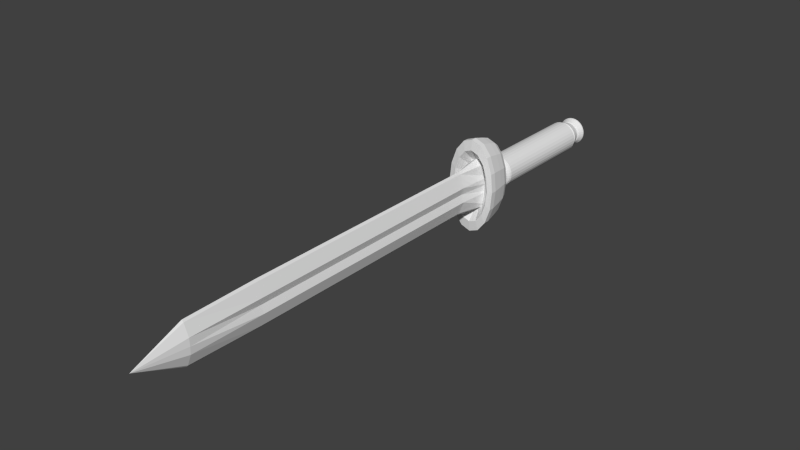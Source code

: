 # Source: sword1.blend  (saved by Blender 2.74.0; exported with 4.5.12 LTS)
import bpy
from mathutils import Matrix  # noqa: F401  (used for matrix-valued properties, if any)

bpy.ops.wm.read_factory_settings(use_empty=True)
scene = bpy.context.scene
scene.name = 'Scene'

# ---- collections
col_collection_1 = bpy.data.collections.new('Collection 1'); scene.collection.children.link(col_collection_1)

# ---- world
world_world = bpy.data.worlds.new('World'); scene.world = world_world
world_world.color = (0.05088, 0.05088, 0.05088)
world_world.use_sun_shadow = False
world_world.sun_shadow_jitter_overblur = 0.0
world_world.cycles.sampling_method = 'MANUAL'
world_world.cycles.sample_map_resolution = 256

# ---- meshes
me_plane = bpy.data.meshes.new('Plane')
me_plane.from_pydata([(-0.4077, -4.114, 1.09), (-0.4077, -4.121, -1.066), (0.01996, 16.24, -0.04774), (-0.05962, 10.24, 0.95), (-0.05962, 3.061, 0.971), (-0.4077, -4.116, 0.3714), (-0.4077, -4.118, -0.3475), (-0.05962, 3.055, -0.9892), (-0.05962, 10.23, -1.01), (-0.2814, 3.059, 0.3503), (-0.2814, 10.23, 0.3293), (-0.2814, 3.057, -0.3685), (-0.2814, 10.23, -0.3896), (-0.05962, 13.82, -0.9474), (-0.05962, 13.82, 0.8661), (-0.2814, 13.82, 0.3188), (-0.2814, 13.82, -0.4001), (-0.05962, 6.648, 0.9605), (-0.05962, 6.643, -0.9997), (-0.2814, 6.647, 0.3398), (-0.2814, 6.645, -0.379), (-0.05962, -2.251, 0.9866), (-0.05962, -2.257, -0.9736), (-0.2814, -2.253, 0.3659), (-0.2814, -2.255, -0.353), (-0.4077, -4.117, 0.01194), (-0.1648, 3.058, -0.009091), (-0.1648, 10.23, -0.03012), (-0.3008, 13.82, -0.04064), (-0.1648, 6.646, -0.01961), (-0.1648, -2.254, 0.006479), (0.4476, -4.114, 1.09), (0.4476, -4.121, -1.066), (0.09954, 10.24, 0.95), (0.09954, 3.061, 0.971), (0.4476, -4.116, 0.3714), (0.4476, -4.118, -0.3475), (0.09954, 3.055, -0.9892), (0.09954, 10.23, -1.01), (0.3213, 3.059, 0.3503), (0.3213, 10.23, 0.3293), (0.3213, 3.057, -0.3685), (0.3213, 10.23, -0.3896), (0.09954, 13.82, -0.9474), (0.09954, 13.82, 0.8661), (0.3213, 13.82, 0.3188), (0.3213, 13.82, -0.4001), (0.09954, 6.648, 0.9605), (0.09954, 6.643, -0.9997), (0.3213, 6.647, 0.3398), (0.3213, 6.645, -0.379), (0.09954, -2.251, 0.9866), (0.09954, -2.257, -0.9736), (0.3213, -2.253, 0.3659), (0.3213, -2.255, -0.353), (0.4476, -4.117, 0.01194), (0.2047, 3.058, -0.009091), (0.2047, 10.23, -0.03012), (0.3407, 13.82, -0.04064), (0.2047, 6.646, -0.01961), (0.2047, -2.254, 0.006479), (0.01996, 6.642, -1.098), (0.01996, 10.23, -1.108), (0.01996, 10.24, 1.048), (0.01996, 6.649, 1.059), (0.01996, -4.117, 0.01194), (0.01996, -4.118, -0.3475), (0.01996, 3.061, 1.069), (0.01996, -2.251, 1.085), (0.01996, 13.82, 0.9569), (0.01996, -4.116, 0.3714), (0.01996, -4.121, -1.353), (0.01996, 3.055, -1.087), (0.01996, -2.257, -1.072), (0.01996, -4.113, 1.377), (0.01996, 13.82, -1.038), (-0.0261, -5.227, -0.4091), (-0.0261, -5.104, -0.8174), (-0.0261, -4.904, -1.194), (-0.0261, -4.805, -1.524), (-0.0261, -4.751, -1.795), (-0.0261, -4.49, -1.996), (-0.0261, -4.091, -2.135), (-0.1113, -5.227, -0.3768), (-0.1932, -5.104, -0.7541), (-0.2687, -4.904, -1.102), (-0.3349, -4.804, -1.407), (-0.3892, -4.751, -1.657), (-0.4296, -4.489, -1.843), (-0.4573, -4.09, -1.972), (-0.1835, -5.226, -0.2848), (-0.3349, -5.103, -0.5737), (-0.4745, -4.903, -0.8401), (-0.5967, -4.803, -1.073), (-0.6971, -4.75, -1.265), (-0.7717, -4.488, -1.408), (-0.8228, -4.089, -1.506), (-0.2318, -5.226, -0.1472), (-0.4296, -5.103, -0.3037), (-0.6119, -4.902, -0.4481), (-0.7717, -4.802, -0.5746), (-0.9028, -4.748, -0.6782), (-1.0, -4.486, -0.7559), (-1.067, -4.087, -0.8098), (-0.2488, -5.225, 0.01519), (-0.4629, -5.102, 0.01483), (-0.6602, -4.901, 0.01424), (-0.8331, -4.8, 0.01394), (-0.975, -4.746, 0.01378), (-1.081, -4.484, 0.01302), (-1.153, -4.085, 0.01185), (-0.2318, -5.225, 0.1776), (-0.4296, -5.101, 0.3333), (-0.6119, -4.899, 0.4766), (-0.7717, -4.798, 0.6024), (-0.9028, -4.744, 0.7058), (-1.0, -4.482, 0.7819), (-1.067, -4.082, 0.8335), (-0.1835, -5.225, 0.3152), (-0.3349, -5.1, 0.6033), (-0.4745, -4.898, 0.8686), (-0.5967, -4.797, 1.101), (-0.6971, -4.742, 1.292), (-0.7717, -4.48, 1.434), (-0.8228, -4.08, 1.53), (-0.1113, -5.224, 0.4072), (-0.1932, -5.099, 0.7837), (-0.2687, -4.897, 1.131), (-0.3349, -4.796, 1.435), (-0.3892, -4.741, 1.684), (-0.4296, -4.478, 1.869), (-0.4573, -4.079, 1.996), (-0.0261, -5.224, 0.4395), (-0.0261, -5.099, 0.8471), (-0.0261, -4.897, 1.223), (-0.0261, -4.796, 1.552), (-0.0261, -4.741, 1.822), (-0.0261, -4.478, 2.022), (-0.0261, -4.078, 2.159), (0.05911, -5.224, 0.4072), (0.141, -5.099, 0.7837), (0.2166, -4.897, 1.131), (0.2827, -4.796, 1.435), (0.337, -4.741, 1.684), (0.3774, -4.478, 1.869), (0.4051, -4.079, 1.996), (0.1313, -5.225, 0.3152), (0.2827, -5.1, 0.6033), (0.4223, -4.898, 0.8686), (0.5445, -4.797, 1.101), (0.6449, -4.742, 1.292), (0.7195, -4.48, 1.434), (0.7706, -4.08, 1.53), (0.1796, -5.225, 0.1776), (0.3774, -5.101, 0.3333), (0.5597, -4.899, 0.4766), (0.7195, -4.798, 0.6024), (0.8506, -4.744, 0.7058), (0.9481, -4.482, 0.7819), (1.015, -4.082, 0.8335), (0.1966, -5.225, 0.01519), (0.4107, -5.102, 0.01483), (0.608, -4.901, 0.01424), (0.7809, -4.8, 0.01394), (0.9229, -4.746, 0.01378), (1.028, -4.484, 0.01302), (1.101, -4.085, 0.01185), (-0.0261, -3.275, -2.299), (-0.4897, -3.274, -2.123), (-0.8827, -3.273, -1.623), (-1.145, -3.263, -0.8739), (-1.237, -3.253, 0.009409), (-1.145, -3.258, 0.8928), (-0.8827, -3.263, 1.642), (0.1796, -5.226, -0.1472), (0.3774, -5.103, -0.3037), (0.5597, -4.902, -0.4481), (0.7195, -4.802, -0.5746), (0.8506, -4.748, -0.6782), (0.9481, -4.486, -0.7559), (1.015, -4.087, -0.8098), (-0.4897, -3.262, 2.142), (-0.0261, -3.261, 2.318), (0.4375, -3.262, 2.142), (0.8305, -3.263, 1.642), (1.093, -3.258, 0.8928), (1.185, -3.253, 0.009409), (1.093, -3.263, -0.8739), (0.8305, -3.273, -1.623), (-0.0261, -5.267, 0.01531), (0.1313, -5.226, -0.2848), (0.2827, -5.103, -0.5737), (0.4223, -4.903, -0.8401), (0.5445, -4.803, -1.073), (0.6449, -4.75, -1.265), (0.7195, -4.488, -1.408), (0.7706, -4.089, -1.506), (0.4375, -3.274, -2.123), (0.4375, -3.545, -2.122), (0.8305, -3.544, -1.622), (1.093, -3.541, -0.8731), (1.185, -3.537, 0.01024), (1.093, -3.536, 0.8936), (0.8305, -3.534, 1.642), (0.4375, -3.533, 2.143), (-0.0261, -3.532, 2.319), (0.05911, -5.227, -0.3768), (0.141, -5.104, -0.7541), (0.2166, -4.904, -1.102), (0.2827, -4.804, -1.407), (0.337, -4.751, -1.657), (0.3774, -4.489, -1.843), (0.4051, -4.09, -1.972), (-0.4897, -3.533, 2.143), (-0.8827, -3.534, 1.642), (-1.145, -3.536, 0.8936), (-1.237, -3.537, 0.01024), (-1.145, -3.541, -0.8731), (-0.8827, -3.544, -1.622), (-0.4897, -3.545, -2.122), (-0.0261, -3.546, -2.298), (-0.0261, -3.225, -1.787), (-0.3867, -3.224, -1.65), (-0.6925, -3.223, -1.261), (-0.8968, -3.221, -0.6779), (-0.9685, -3.219, 0.00931), (-0.8968, -3.217, 0.6966), (-0.6925, -3.216, 1.279), (-0.3867, -3.215, 1.668), (-0.0261, -3.214, 1.805), (0.3346, -3.215, 1.668), (0.6403, -3.216, 1.279), (0.8446, -3.217, 0.6966), (0.9163, -3.219, 0.00931), (0.8446, -3.221, -0.6779), (0.6403, -3.223, -1.261), (0.3346, -3.224, -1.65), (-0.0261, -3.498, -1.446), (-0.3184, -3.498, -1.335), (-0.5662, -3.497, -1.019), (-0.7318, -3.496, -0.5469), (-0.79, -3.494, 0.01011), (-0.7318, -3.492, 0.5672), (-0.5662, -3.491, 1.039), (-0.3184, -3.49, 1.355), (-0.0261, -3.49, 1.466), (0.2662, -3.49, 1.355), (0.5141, -3.491, 1.039), (0.6796, -3.492, 0.5672), (0.7378, -3.494, 0.01011), (0.6796, -3.496, -0.5469), (0.5141, -3.497, -1.019), (0.2662, -3.498, -1.335), (-0.0261, -3.782, -1.126), (-0.1821, -3.781, -1.039), (-0.3144, -3.781, -0.7927), (-0.4027, -3.78, -0.424), (-0.4338, -3.778, 0.01095), (-0.4027, -3.777, 0.4459), (-0.3144, -3.776, 0.8146), (-0.1821, -3.775, 1.061), (-0.0261, -3.775, 1.147), (0.1299, -3.775, 1.061), (0.2622, -3.776, 0.8146), (0.3505, -3.777, 0.4459), (0.3816, -3.778, 0.01095), (0.3505, -3.78, -0.424), (0.2622, -3.781, -0.7927), (0.1299, -3.781, -1.039), (0.6468, -12.02, 0.0351), (0.6339, -12.02, -0.09617), (0.5956, -12.02, -0.2224), (0.5334, -12.02, -0.3387), (0.4497, -12.02, -0.4407), (0.3477, -12.02, -0.5244), (0.2314, -12.02, -0.5866), (0.1052, -12.02, -0.6249), (-0.0261, -12.02, -0.6378), (-0.0261, -12.61, 0.03684), (-0.1574, -12.02, -0.6249), (-0.2836, -12.02, -0.5866), (-0.3999, -12.02, -0.5244), (-0.5019, -12.02, -0.4407), (-0.5856, -12.02, -0.3387), (-0.6478, -12.02, -0.2224), (-0.6861, -12.02, -0.09617), (-0.699, -12.02, 0.0351), (-0.6861, -12.02, 0.1664), (-0.6478, -12.02, 0.2926), (-0.5856, -12.02, 0.4089), (-0.5019, -12.02, 0.5109), (-0.3999, -12.02, 0.5946), (-0.2836, -12.02, 0.6568), (-0.1574, -12.02, 0.6951), (-0.0261, -12.02, 0.708), (0.1052, -12.02, 0.6951), (0.2314, -12.02, 0.6568), (0.3477, -12.02, 0.5946), (0.4497, -12.02, 0.5109), (0.5334, -12.02, 0.4089), (0.5956, -12.02, 0.2926), (0.6339, -12.02, 0.1664), (0.6468, -11.96, 0.03492), (0.6339, -11.96, -0.09635), (0.5956, -11.96, -0.2226), (0.5334, -11.96, -0.3389), (0.4497, -11.96, -0.4409), (0.3477, -11.96, -0.5246), (0.2314, -11.96, -0.5868), (0.1052, -11.96, -0.625), (-0.0261, -11.96, -0.638), (-0.1574, -11.96, -0.625), (-0.2836, -11.96, -0.5868), (-0.3999, -11.96, -0.5246), (-0.5019, -11.96, -0.4409), (-0.5856, -11.96, -0.3389), (-0.6478, -11.96, -0.2226), (-0.6861, -11.96, -0.09635), (-0.699, -11.96, 0.03492), (-0.6861, -11.96, 0.1662), (-0.6478, -11.96, 0.2924), (-0.5856, -11.96, 0.4088), (-0.5019, -11.96, 0.5107), (-0.3999, -11.96, 0.5944), (-0.2836, -11.96, 0.6566), (-0.1574, -11.96, 0.6949), (-0.0261, -11.96, 0.7078), (0.1052, -11.96, 0.6949), (0.2314, -11.96, 0.6566), (0.3477, -11.96, 0.5944), (0.4497, -11.96, 0.5107), (0.5334, -11.96, 0.4088), (0.5956, -11.96, 0.2924), (0.6339, -11.96, 0.1662), (0.527, -11.75, 0.03432), (0.5164, -11.75, -0.07359), (0.4849, -11.75, -0.1774), (0.4338, -11.75, -0.273), (0.365, -11.75, -0.3568), (0.2812, -11.75, -0.4256), (0.1856, -11.75, -0.4767), (0.08181, -11.75, -0.5082), (-0.0261, -11.75, -0.5188), (-0.134, -11.75, -0.5082), (-0.2378, -11.75, -0.4767), (-0.3334, -11.75, -0.4256), (-0.4172, -11.75, -0.3568), (-0.486, -11.75, -0.273), (-0.5371, -11.75, -0.1774), (-0.5686, -11.75, -0.07359), (-0.5792, -11.75, 0.03432), (-0.5686, -11.75, 0.1422), (-0.5371, -11.75, 0.246), (-0.486, -11.75, 0.3416), (-0.4172, -11.75, 0.4254), (-0.3334, -11.75, 0.4942), (-0.2378, -11.75, 0.5453), (-0.134, -11.75, 0.5768), (-0.0261, -11.75, 0.5874), (0.08181, -11.75, 0.5768), (0.1856, -11.75, 0.5453), (0.2812, -11.75, 0.4942), (0.365, -11.75, 0.4254), (0.4338, -11.75, 0.3416), (0.4849, -11.75, 0.246), (0.5164, -11.75, 0.1422), (0.465, -11.71, 0.0342), (0.4555, -11.71, -0.0616), (0.4276, -11.71, -0.1537), (0.3822, -11.71, -0.2386), (0.3211, -11.71, -0.313), (0.2467, -11.71, -0.3741), (0.1618, -11.71, -0.4195), (0.0697, -11.71, -0.4474), (-0.0261, -11.71, -0.4569), (-0.1219, -11.71, -0.4474), (-0.214, -11.71, -0.4195), (-0.2989, -11.71, -0.3741), (-0.3733, -11.71, -0.313), (-0.4344, -11.71, -0.2386), (-0.4798, -11.71, -0.1537), (-0.5077, -11.71, -0.0616), (-0.5172, -11.71, 0.0342), (-0.5077, -11.71, 0.13), (-0.4798, -11.71, 0.2221), (-0.4344, -11.71, 0.307), (-0.3733, -11.71, 0.3814), (-0.2989, -11.71, 0.4425), (-0.214, -11.71, 0.4879), (-0.1219, -11.71, 0.5158), (-0.0261, -11.71, 0.5253), (0.0697, -11.71, 0.5158), (0.1618, -11.71, 0.4879), (0.2467, -11.71, 0.4425), (0.3211, -11.71, 0.3814), (0.3822, -11.71, 0.307), (0.4276, -11.71, 0.2221), (0.4555, -11.71, 0.13), (0.465, -11.65, 0.03402), (0.4555, -11.65, -0.06178), (0.4276, -11.65, -0.1539), (0.3822, -11.65, -0.2388), (0.3211, -11.65, -0.3132), (0.2467, -11.65, -0.3743), (0.1618, -11.65, -0.4197), (0.0697, -11.65, -0.4476), (-0.0261, -11.65, -0.457), (-0.1219, -11.65, -0.4476), (-0.214, -11.65, -0.4197), (-0.2989, -11.65, -0.3743), (-0.3733, -11.65, -0.3132), (-0.4344, -11.65, -0.2388), (-0.4798, -11.65, -0.1539), (-0.5077, -11.65, -0.06178), (-0.5172, -11.65, 0.03402), (-0.5077, -11.65, 0.1298), (-0.4798, -11.65, 0.2219), (-0.4344, -11.65, 0.3068), (-0.3733, -11.65, 0.3813), (-0.2989, -11.65, 0.4423), (-0.214, -11.65, 0.4877), (-0.1219, -11.65, 0.5156), (-0.0261, -11.65, 0.5251), (0.0697, -11.65, 0.5156), (0.1618, -11.65, 0.4877), (0.2467, -11.65, 0.4423), (0.3211, -11.65, 0.3813), (0.3822, -11.65, 0.3068), (0.4276, -11.65, 0.2219), (0.4555, -11.65, 0.1298), (0.2798, -11.65, 0.03402), (0.2739, -11.65, -0.02565), (0.2565, -11.65, -0.08303), (0.2282, -11.65, -0.1359), (0.1902, -11.65, -0.1823), (0.1438, -11.65, -0.2203), (0.09095, -11.65, -0.2486), (0.03357, -11.65, -0.266), (-0.0261, -11.65, -0.2718), (-0.08577, -11.65, -0.266), (-0.1431, -11.65, -0.2486), (-0.196, -11.65, -0.2203), (-0.2424, -11.65, -0.1823), (-0.2804, -11.65, -0.1359), (-0.3087, -11.65, -0.08303), (-0.3261, -11.65, -0.02565), (-0.332, -11.65, 0.03402), (-0.3261, -11.65, 0.0937), (-0.3087, -11.65, 0.1511), (-0.2804, -11.65, 0.204), (-0.2424, -11.65, 0.2503), (-0.196, -11.65, 0.2883), (-0.1431, -11.65, 0.3166), (-0.08577, -11.65, 0.334), (-0.0261, -11.65, 0.3399), (0.03358, -11.65, 0.334), (0.09095, -11.65, 0.3166), (0.1438, -11.65, 0.2883), (0.1902, -11.65, 0.2503), (0.2282, -11.65, 0.204), (0.2565, -11.65, 0.1511), (0.2739, -11.65, 0.0937), (0.2798, -11.41, 0.03331), (0.2739, -11.41, -0.02636), (0.2565, -11.41, -0.08374), (0.2282, -11.41, -0.1366), (0.1902, -11.41, -0.183), (0.1438, -11.41, -0.221), (0.09095, -11.41, -0.2493), (0.03357, -11.41, -0.2667), (-0.0261, -11.41, -0.2726), (-0.08577, -11.41, -0.2667), (-0.1431, -11.41, -0.2493), (-0.196, -11.41, -0.221), (-0.2424, -11.41, -0.183), (-0.2804, -11.41, -0.1366), (-0.3087, -11.41, -0.08374), (-0.3261, -11.41, -0.02636), (-0.332, -11.41, 0.03331), (-0.3261, -11.41, 0.09298), (-0.3087, -11.41, 0.1504), (-0.2804, -11.41, 0.2032), (-0.2424, -11.41, 0.2496), (-0.196, -11.41, 0.2876), (-0.1431, -11.41, 0.3159), (-0.08577, -11.41, 0.3333), (-0.0261, -11.41, 0.3392), (0.03357, -11.41, 0.3333), (0.09095, -11.41, 0.3159), (0.1438, -11.41, 0.2876), (0.1902, -11.41, 0.2496), (0.2282, -11.41, 0.2032), (0.2565, -11.41, 0.1504), (0.2739, -11.41, 0.09298), (-0.0261, -10.98, -0.7283), (-0.0261, -9.455, -0.7327), (0.1222, -10.98, -0.7136), (0.1222, -9.455, -0.7181), (0.2649, -10.97, -0.6704), (0.2649, -9.454, -0.6748), (0.3963, -10.97, -0.6001), (0.3963, -9.454, -0.6046), (0.5115, -10.97, -0.5056), (0.5115, -9.454, -0.51), (0.6061, -10.97, -0.3904), (0.6061, -9.454, -0.3948), (0.6763, -10.97, -0.2589), (0.6763, -9.453, -0.2634), (0.7196, -10.97, -0.1163), (0.7196, -9.453, -0.1207), (0.7342, -10.97, 0.03204), (0.7342, -9.452, 0.02758), (0.7196, -10.97, 0.1804), (0.7196, -9.452, 0.1759), (0.6763, -10.97, 0.323), (0.6763, -9.451, 0.3185), (0.6061, -10.97, 0.4544), (0.6061, -9.451, 0.45), (0.5115, -10.97, 0.5696), (0.5115, -9.451, 0.5652), (0.3963, -10.97, 0.6642), (0.3963, -9.45, 0.6597), (0.2649, -10.97, 0.7345), (0.2649, -9.45, 0.73), (0.1222, -10.97, 0.7777), (0.1222, -9.45, 0.7733), (-0.0261, -10.97, 0.7923), (-0.0261, -9.45, 0.7879), (-0.1744, -10.97, 0.7777), (-0.1744, -9.45, 0.7733), (-0.3171, -10.97, 0.7345), (-0.3171, -9.45, 0.73), (-0.4485, -10.97, 0.6642), (-0.4485, -9.45, 0.6597), (-0.5637, -10.97, 0.5696), (-0.5637, -9.451, 0.5652), (-0.6583, -10.97, 0.4544), (-0.6583, -9.451, 0.45), (-0.7285, -10.97, 0.323), (-0.7285, -9.451, 0.3185), (-0.7718, -10.97, 0.1804), (-0.7718, -9.452, 0.1759), (-0.7864, -10.97, 0.03204), (-0.7864, -9.452, 0.02758), (-0.7718, -10.97, -0.1163), (-0.7718, -9.453, -0.1207), (-0.7285, -10.97, -0.2589), (-0.7285, -9.453, -0.2634), (-0.6583, -10.97, -0.3904), (-0.6583, -9.454, -0.3948), (-0.5637, -10.97, -0.5056), (-0.5637, -9.454, -0.51), (-0.4485, -10.97, -0.6001), (-0.4485, -9.454, -0.6046), (-0.317, -10.97, -0.6704), (-0.317, -9.454, -0.6748), (-0.1744, -10.98, -0.7136), (-0.1744, -9.455, -0.7181), (0.1222, -8.455, -0.721), (-0.0261, -8.455, -0.7356), (0.2649, -8.454, -0.6778), (0.3963, -8.454, -0.6075), (0.5115, -8.454, -0.513), (0.6061, -8.454, -0.3977), (0.6763, -8.453, -0.2663), (0.7196, -8.453, -0.1237), (0.7342, -8.452, 0.02465), (0.7196, -8.452, 0.173), (0.6763, -8.452, 0.3156), (0.6061, -8.451, 0.447), (0.5115, -8.451, 0.5623), (0.3963, -8.451, 0.6568), (0.2649, -8.45, 0.7271), (0.1222, -8.45, 0.7703), (-0.0261, -8.45, 0.7849), (-0.1744, -8.45, 0.7703), (-0.3171, -8.45, 0.7271), (-0.4485, -8.451, 0.6568), (-0.5637, -8.451, 0.5623), (-0.6583, -8.451, 0.447), (-0.7285, -8.452, 0.3156), (-0.7718, -8.452, 0.173), (-0.7864, -8.452, 0.02465), (-0.7718, -8.453, -0.1237), (-0.7285, -8.453, -0.2663), (-0.6583, -8.454, -0.3977), (-0.5637, -8.454, -0.513), (-0.4485, -8.454, -0.6075), (-0.317, -8.454, -0.6778), (-0.1744, -8.455, -0.721), (0.1222, -6.455, -0.7269), (-0.0261, -6.455, -0.7415), (0.2649, -6.454, -0.6836), (0.3963, -6.454, -0.6134), (0.5115, -6.454, -0.5188), (0.6061, -6.454, -0.4036), (0.6763, -6.453, -0.2722), (0.7196, -6.453, -0.1295), (0.7342, -6.452, 0.01879), (0.7196, -6.452, 0.1671), (0.6763, -6.452, 0.3097), (0.6061, -6.451, 0.4412), (0.5115, -6.451, 0.5564), (0.3963, -6.451, 0.6509), (0.2649, -6.45, 0.7212), (0.1222, -6.45, 0.7645), (-0.0261, -6.45, 0.7791), (-0.1744, -6.45, 0.7645), (-0.3171, -6.45, 0.7212), (-0.4485, -6.451, 0.6509), (-0.5637, -6.451, 0.5564), (-0.6583, -6.451, 0.4412), (-0.7285, -6.452, 0.3097), (-0.7718, -6.452, 0.1671), (-0.7864, -6.452, 0.01878), (-0.7718, -6.453, -0.1295), (-0.7285, -6.453, -0.2722), (-0.6583, -6.454, -0.4036), (-0.5637, -6.454, -0.5188), (-0.4485, -6.454, -0.6134), (-0.317, -6.454, -0.6836), (-0.1744, -6.455, -0.7269), (0.1222, -5.455, -0.7298), (-0.0261, -5.455, -0.7444), (0.2649, -5.454, -0.6866), (0.3963, -5.454, -0.6163), (0.5115, -5.454, -0.5218), (0.6061, -5.454, -0.4065), (0.6763, -5.453, -0.2751), (0.7196, -5.453, -0.1325), (0.7342, -5.452, 0.01585), (0.7196, -5.452, 0.1642), (0.6763, -5.452, 0.3068), (0.6061, -5.451, 0.4383), (0.5115, -5.451, 0.5535), (0.3963, -5.451, 0.648), (0.2649, -5.45, 0.7183), (0.1222, -5.45, 0.7615), (-0.0261, -5.45, 0.7761), (-0.1744, -5.45, 0.7615), (-0.3171, -5.45, 0.7183), (-0.4485, -5.451, 0.648), (-0.5637, -5.451, 0.5535), (-0.6583, -5.451, 0.4383), (-0.7285, -5.452, 0.3068), (-0.7718, -5.452, 0.1642), (-0.7864, -5.452, 0.01585), (-0.7718, -5.453, -0.1325), (-0.7285, -5.453, -0.2751), (-0.6583, -5.454, -0.4065), (-0.5637, -5.454, -0.5218), (-0.4485, -5.454, -0.6163), (-0.317, -5.454, -0.6866), (-0.1744, -5.455, -0.7298), (-0.0261, -11.06, -0.6052), (0.09827, -11.06, -0.5929), (0.2179, -11.06, -0.5567), (0.3281, -11.06, -0.4978), (0.4247, -11.06, -0.4185), (0.504, -11.06, -0.3219), (0.5629, -11.06, -0.2117), (0.5991, -11.06, -0.09208), (0.6114, -11.06, 0.03229), (0.5991, -11.06, 0.1567), (0.5629, -11.06, 0.2762), (0.504, -11.06, 0.3865), (0.4247, -11.06, 0.4831), (0.3281, -11.06, 0.5623), (0.2179, -11.06, 0.6212), (0.09827, -11.06, 0.6575), (-0.0261, -11.06, 0.6698), (-0.1505, -11.06, 0.6575), (-0.2701, -11.06, 0.6212), (-0.3803, -11.06, 0.5623), (-0.4769, -11.06, 0.4831), (-0.5561, -11.06, 0.3864), (-0.6151, -11.06, 0.2762), (-0.6513, -11.06, 0.1567), (-0.6636, -11.06, 0.03228), (-0.6513, -11.06, -0.09208), (-0.6151, -11.06, -0.2117), (-0.5561, -11.06, -0.3219), (-0.4769, -11.06, -0.4185), (-0.3803, -11.06, -0.4978), (-0.2701, -11.06, -0.5567), (-0.1505, -11.06, -0.5929), (-0.0261, -11.11, -0.6051), (0.09827, -11.11, -0.5928), (0.2179, -11.11, -0.5565), (0.3281, -11.11, -0.4976), (0.4247, -11.11, -0.4183), (0.504, -11.11, -0.3217), (0.5629, -11.11, -0.2115), (0.5991, -11.11, -0.09194), (0.6114, -11.1, 0.03242), (0.5991, -11.1, 0.1568), (0.5629, -11.1, 0.2764), (0.504, -11.1, 0.3866), (0.4247, -11.1, 0.4832), (0.3281, -11.1, 0.5625), (0.2179, -11.1, 0.6214), (0.09827, -11.1, 0.6577), (-0.0261, -11.1, 0.6699), (-0.1505, -11.1, 0.6577), (-0.2701, -11.1, 0.6214), (-0.3803, -11.1, 0.5625), (-0.4769, -11.1, 0.4832), (-0.5561, -11.1, 0.3866), (-0.6151, -11.1, 0.2764), (-0.6513, -11.1, 0.1568), (-0.6636, -11.1, 0.03242), (-0.6513, -11.11, -0.09194), (-0.6151, -11.11, -0.2115), (-0.5561, -11.11, -0.3217), (-0.4769, -11.11, -0.4183), (-0.3803, -11.11, -0.4976), (-0.2701, -11.11, -0.5565), (-0.1505, -11.11, -0.5928), (-0.0261, -11.16, -0.6512), (0.1073, -11.16, -0.6381), (0.2356, -11.16, -0.5992), (0.3538, -11.16, -0.536), (0.4574, -11.16, -0.4509), (0.5425, -11.16, -0.3473), (0.6057, -11.16, -0.2291), (0.6446, -11.16, -0.1008), (0.6577, -11.16, 0.03259), (0.6446, -11.16, 0.166), (0.6057, -11.16, 0.2943), (0.5425, -11.16, 0.4125), (0.4574, -11.16, 0.5161), (0.3538, -11.16, 0.6012), (0.2356, -11.16, 0.6643), (0.1073, -11.16, 0.7033), (-0.0261, -11.16, 0.7164), (-0.1595, -11.16, 0.7033), (-0.2878, -11.16, 0.6643), (-0.406, -11.16, 0.6012), (-0.5096, -11.16, 0.5161), (-0.5947, -11.16, 0.4125), (-0.6579, -11.16, 0.2943), (-0.6968, -11.16, 0.166), (-0.7099, -11.16, 0.03259), (-0.6968, -11.16, -0.1008), (-0.6579, -11.16, -0.2291), (-0.5947, -11.16, -0.3473), (-0.5096, -11.16, -0.4509), (-0.406, -11.16, -0.536), (-0.2878, -11.16, -0.5992), (-0.1595, -11.16, -0.6381), (-0.0261, -11.49, -0.5564), (0.08899, -11.49, -0.545), (0.1996, -11.49, -0.5115), (0.3016, -11.49, -0.4569), (0.391, -11.48, -0.3836), (0.4644, -11.48, -0.2942), (0.5189, -11.48, -0.1922), (0.5525, -11.48, -0.08155), (0.5638, -11.48, 0.03353), (0.5525, -11.48, 0.1486), (0.5189, -11.48, 0.2593), (0.4644, -11.48, 0.3613), (0.391, -11.48, 0.4507), (0.3016, -11.48, 0.524), (0.1996, -11.48, 0.5785), (0.08899, -11.48, 0.6121), (-0.0261, -11.48, 0.6234), (-0.1412, -11.48, 0.6121), (-0.2518, -11.48, 0.5785), (-0.3538, -11.48, 0.524), (-0.4432, -11.48, 0.4507), (-0.5166, -11.48, 0.3613), (-0.5711, -11.48, 0.2593), (-0.6047, -11.48, 0.1486), (-0.616, -11.48, 0.03353), (-0.6047, -11.48, -0.08155), (-0.5711, -11.48, -0.1922), (-0.5166, -11.48, -0.2942), (-0.4432, -11.48, -0.3836), (-0.3538, -11.49, -0.4569), (-0.2518, -11.49, -0.5115), (-0.1412, -11.49, -0.545), (-0.0261, -11.53, -0.5101), (0.08, -11.53, -0.4997), (0.182, -11.53, -0.4687), (0.276, -11.53, -0.4185), (0.3584, -11.53, -0.3509), (0.4261, -11.53, -0.2685), (0.4763, -11.53, -0.1744), (0.5073, -11.53, -0.07242), (0.5177, -11.53, 0.03367), (0.5073, -11.53, 0.1398), (0.4763, -11.53, 0.2418), (0.4261, -11.53, 0.3358), (0.3584, -11.53, 0.4182), (0.276, -11.53, 0.4858), (0.182, -11.53, 0.5361), (0.08, -11.53, 0.567), (-0.0261, -11.53, 0.5775), (-0.1322, -11.53, 0.567), (-0.2342, -11.53, 0.5361), (-0.3282, -11.53, 0.4858), (-0.4106, -11.53, 0.4182), (-0.4783, -11.53, 0.3358), (-0.5285, -11.53, 0.2418), (-0.5595, -11.53, 0.1398), (-0.5699, -11.53, 0.03367), (-0.5595, -11.53, -0.07242), (-0.5285, -11.53, -0.1744), (-0.4783, -11.53, -0.2685), (-0.4106, -11.53, -0.3509), (-0.3282, -11.53, -0.4185), (-0.2342, -11.53, -0.4687), (-0.1322, -11.53, -0.4997), (0.115, -5.362, -0.6938), (-0.0261, -5.362, -0.7077), (0.2507, -5.362, -0.6527), (0.3758, -5.362, -0.5858), (0.4854, -5.361, -0.4959), (0.5753, -5.361, -0.3863), (0.6422, -5.361, -0.2612), (0.6833, -5.36, -0.1255), (0.6972, -5.36, 0.01558), (0.6833, -5.359, 0.1567), (0.6422, -5.359, 0.2924), (0.5753, -5.359, 0.4174), (0.4854, -5.358, 0.527), (0.3758, -5.358, 0.617), (0.2507, -5.358, 0.6838), (0.115, -5.358, 0.725), (-0.0261, -5.358, 0.7389), (-0.1672, -5.358, 0.725), (-0.3029, -5.358, 0.6838), (-0.4279, -5.358, 0.617), (-0.5376, -5.358, 0.527), (-0.6275, -5.359, 0.4174), (-0.6944, -5.359, 0.2924), (-0.7355, -5.359, 0.1567), (-0.7494, -5.36, 0.01558), (-0.7355, -5.36, -0.1255), (-0.6944, -5.361, -0.2612), (-0.6275, -5.361, -0.3863), (-0.5376, -5.361, -0.4959), (-0.4279, -5.362, -0.5858), (-0.3029, -5.362, -0.6527), (-0.1672, -5.362, -0.6938), (0.09667, -5.277, -0.6019), (-0.0261, -5.277, -0.614), (0.2147, -5.277, -0.5661), (0.3235, -5.277, -0.5079), (0.4189, -5.276, -0.4296), (0.4971, -5.276, -0.3343), (0.5553, -5.276, -0.2255), (0.5911, -5.275, -0.1074), (0.6032, -5.275, 0.01533), (0.5911, -5.275, 0.1381), (0.5553, -5.274, 0.2562), (0.4971, -5.274, 0.3649), (0.4189, -5.274, 0.4603), (0.3235, -5.273, 0.5386), (0.2147, -5.273, 0.5967), (0.09667, -5.273, 0.6325), (-0.0261, -5.273, 0.6446), (-0.1489, -5.273, 0.6325), (-0.2669, -5.273, 0.5967), (-0.3757, -5.273, 0.5386), (-0.4711, -5.274, 0.4603), (-0.5493, -5.274, 0.3649), (-0.6075, -5.274, 0.2562), (-0.6433, -5.275, 0.1381), (-0.6554, -5.275, 0.01533), (-0.6433, -5.275, -0.1074), (-0.6075, -5.276, -0.2255), (-0.5493, -5.276, -0.3343), (-0.4711, -5.276, -0.4296), (-0.3757, -5.277, -0.5079), (-0.2669, -5.277, -0.5661), (-0.1489, -5.277, -0.6019), (0.0835, -5.112, -0.5361), (-0.0261, -5.112, -0.5469), (0.1889, -5.112, -0.5042), (0.286, -5.112, -0.4522), (0.3711, -5.112, -0.3824), (0.441, -5.111, -0.2973), (0.4929, -5.111, -0.2001), (0.5249, -5.111, -0.09474), (0.5357, -5.111, 0.01485), (0.5249, -5.11, 0.1245), (0.4929, -5.11, 0.2298), (0.441, -5.11, 0.327), (0.3711, -5.109, 0.4121), (0.286, -5.109, 0.482), (0.1889, -5.109, 0.5339), (0.0835, -5.109, 0.5658), (-0.0261, -5.109, 0.5766), (-0.1357, -5.109, 0.5658), (-0.2411, -5.109, 0.5339), (-0.3382, -5.109, 0.482), (-0.4233, -5.109, 0.4121), (-0.4932, -5.11, 0.327), (-0.5451, -5.11, 0.2298), (-0.5771, -5.11, 0.1244), (-0.5879, -5.111, 0.01485), (-0.5771, -5.111, -0.09474), (-0.5451, -5.111, -0.2001), (-0.4932, -5.111, -0.2973), (-0.4233, -5.112, -0.3824), (-0.3382, -5.112, -0.4522), (-0.2411, -5.112, -0.5042), (-0.1357, -5.112, -0.5361), (0.032, -5.111, -0.2772), (-0.0261, -5.111, -0.2829), (0.08786, -5.111, -0.2603), (0.1393, -5.111, -0.2328), (0.1845, -5.111, -0.1957), (0.2215, -5.111, -0.1506), (0.249, -5.111, -0.09911), (0.266, -5.111, -0.04324), (0.2717, -5.111, 0.01485), (0.266, -5.11, 0.07295), (0.249, -5.11, 0.1288), (0.2215, -5.11, 0.1803), (0.1845, -5.11, 0.2254), (0.1393, -5.11, 0.2625), (0.08786, -5.11, 0.29), (0.032, -5.11, 0.3069), (-0.0261, -5.11, 0.3126), (-0.08419, -5.11, 0.3069), (-0.1401, -5.11, 0.29), (-0.1915, -5.11, 0.2625), (-0.2367, -5.11, 0.2254), (-0.2737, -5.11, 0.1803), (-0.3012, -5.11, 0.1288), (-0.3182, -5.11, 0.07295), (-0.3239, -5.111, 0.01485), (-0.3182, -5.111, -0.04324), (-0.3012, -5.111, -0.09911), (-0.2737, -5.111, -0.1506), (-0.2367, -5.111, -0.1957), (-0.1915, -5.111, -0.2328), (-0.1401, -5.111, -0.2603), (-0.08419, -5.111, -0.2772), (0.032, -4.754, -0.2783), (-0.0261, -4.754, -0.284), (0.08786, -4.754, -0.2613), (0.1393, -4.754, -0.2338), (0.1845, -4.754, -0.1968), (0.2215, -4.754, -0.1516), (0.249, -4.754, -0.1002), (0.266, -4.754, -0.04429), (0.2717, -4.754, 0.01381), (0.266, -4.753, 0.0719), (0.249, -4.753, 0.1278), (0.2215, -4.753, 0.1793), (0.1845, -4.753, 0.2244), (0.1393, -4.753, 0.2614), (0.08786, -4.753, 0.2889), (0.032, -4.753, 0.3059), (-0.0261, -4.753, 0.3116), (-0.08419, -4.753, 0.3059), (-0.1401, -4.753, 0.2889), (-0.1915, -4.753, 0.2614), (-0.2367, -4.753, 0.2244), (-0.2737, -4.753, 0.1792), (-0.3012, -4.753, 0.1278), (-0.3182, -4.753, 0.0719), (-0.3239, -4.754, 0.01381), (-0.3182, -4.754, -0.04429), (-0.3012, -4.754, -0.1002), (-0.2737, -4.754, -0.1516), (-0.2367, -4.754, -0.1968), (-0.1915, -4.754, -0.2338), (-0.1401, -4.754, -0.2613), (-0.08419, -4.754, -0.2783)], [], [(21, 4, 9, 23), (17, 3, 10, 19), (30, 26, 11, 24), (29, 27, 12, 20), (24, 11, 7, 22), (20, 12, 8, 18), (27, 28, 16, 12), (3, 14, 15, 10), (12, 16, 13, 8), (11, 20, 18, 7), (26, 29, 20, 11), (4, 17, 19, 9), (6, 24, 22, 1), (25, 30, 24, 6), (0, 21, 23, 5), (5, 23, 30, 25), (9, 19, 29, 26), (10, 15, 28, 27), (19, 10, 27, 29), (23, 9, 26, 30), (51, 53, 39, 34), (47, 49, 40, 33), (60, 54, 41, 56), (59, 50, 42, 57), (54, 52, 37, 41), (50, 48, 38, 42), (57, 42, 46, 58), (33, 40, 45, 44), (42, 38, 43, 46), (41, 37, 48, 50), (56, 41, 50, 59), (34, 39, 49, 47), (36, 32, 52, 54), (55, 36, 54, 60), (31, 35, 53, 51), (35, 55, 60, 53), (39, 56, 59, 49), (40, 57, 58, 45), (49, 59, 57, 40), (53, 60, 56, 39), (61, 62, 38, 48), (63, 64, 47, 33), (65, 66, 36, 55), (67, 68, 51, 34), (64, 67, 34, 47), (46, 43, 2), (70, 65, 55, 35), (66, 71, 32, 36), (28, 2, 16), (72, 61, 48, 37), (73, 72, 37, 52), (71, 73, 52, 32), (74, 70, 35, 31), (69, 63, 33, 44), (15, 2, 28), (62, 75, 43, 38), (68, 74, 31, 51), (44, 45, 2), (58, 46, 2), (21, 0, 74, 68), (8, 13, 75, 62), (16, 2, 13), (14, 3, 63, 69), (0, 5, 70, 74), (1, 22, 73, 71), (22, 7, 72, 73), (7, 18, 61, 72), (14, 2, 15), (6, 1, 71, 66), (5, 25, 65, 70), (45, 58, 2), (17, 4, 67, 64), (4, 21, 68, 67), (25, 6, 66, 65), (3, 17, 64, 63), (18, 8, 62, 61), (2, 69, 44), (75, 2, 43), (13, 2, 75), (2, 14, 69), (81, 80, 87, 88), (79, 78, 85, 86), (77, 76, 83, 84), (82, 81, 88, 89), (80, 79, 86, 87), (78, 77, 84, 85), (85, 84, 91, 92), (88, 87, 94, 95), (86, 85, 92, 93), (84, 83, 90, 91), (89, 88, 95, 96), (87, 86, 93, 94), (92, 91, 98, 99), (95, 94, 101, 102), (93, 92, 99, 100), (91, 90, 97, 98), (96, 95, 102, 103), (94, 93, 100, 101), (99, 98, 105, 106), (102, 101, 108, 109), (100, 99, 106, 107), (98, 97, 104, 105), (103, 102, 109, 110), (101, 100, 107, 108), (106, 105, 112, 113), (109, 108, 115, 116), (107, 106, 113, 114), (105, 104, 111, 112), (110, 109, 116, 117), (108, 107, 114, 115), (113, 112, 119, 120), (116, 115, 122, 123), (114, 113, 120, 121), (112, 111, 118, 119), (117, 116, 123, 124), (115, 114, 121, 122), (120, 119, 126, 127), (123, 122, 129, 130), (121, 120, 127, 128), (119, 118, 125, 126), (124, 123, 130, 131), (122, 121, 128, 129), (127, 126, 133, 134), (130, 129, 136, 137), (128, 127, 134, 135), (126, 125, 132, 133), (131, 130, 137, 138), (129, 128, 135, 136), (134, 133, 140, 141), (137, 136, 143, 144), (135, 134, 141, 142), (133, 132, 139, 140), (138, 137, 144, 145), (136, 135, 142, 143), (141, 140, 147, 148), (144, 143, 150, 151), (142, 141, 148, 149), (140, 139, 146, 147), (145, 144, 151, 152), (143, 142, 149, 150), (148, 147, 154, 155), (151, 150, 157, 158), (149, 148, 155, 156), (147, 146, 153, 154), (152, 151, 158, 159), (150, 149, 156, 157), (155, 154, 161, 162), (202, 201, 186, 185), (219, 218, 169, 168), (158, 157, 164, 165), (156, 155, 162, 163), (201, 200, 187, 186), (154, 153, 160, 161), (205, 204, 183, 182), (159, 158, 165, 166), (157, 156, 163, 164), (162, 161, 175, 176), (213, 205, 182, 181), (204, 203, 184, 183), (220, 219, 168, 167), (216, 215, 172, 171), (165, 164, 178, 179), (163, 162, 176, 177), (203, 202, 185, 184), (161, 160, 174, 175), (200, 199, 188, 187), (199, 198, 197, 188), (218, 217, 170, 169), (166, 165, 179, 180), (164, 163, 177, 178), (176, 175, 191, 192), (152, 159, 202, 203), (117, 124, 214, 215), (159, 166, 201, 202), (215, 214, 173, 172), (179, 178, 194, 195), (177, 176, 192, 193), (110, 117, 215, 216), (175, 174, 190, 191), (82, 89, 219, 220), (212, 82, 220, 198), (217, 216, 171, 170), (180, 179, 195, 196), (178, 177, 193, 194), (192, 191, 207, 208), (166, 180, 200, 201), (180, 196, 199, 200), (138, 145, 204, 205), (103, 110, 216, 217), (195, 194, 210, 211), (193, 192, 208, 209), (89, 96, 218, 219), (191, 190, 206, 207), (131, 138, 205, 213), (96, 103, 217, 218), (196, 212, 198, 199), (196, 195, 211, 212), (194, 193, 209, 210), (76, 189, 83), (83, 189, 90), (90, 189, 97), (97, 189, 104), (104, 189, 111), (111, 189, 118), (118, 189, 125), (125, 189, 132), (132, 189, 139), (139, 189, 146), (146, 189, 153), (153, 189, 160), (214, 213, 181, 173), (160, 189, 174), (198, 220, 167, 197), (174, 189, 190), (145, 152, 203, 204), (190, 189, 206), (124, 131, 213, 214), (208, 207, 77, 78), (206, 189, 76), (211, 210, 80, 81), (209, 208, 78, 79), (207, 206, 76, 77), (212, 211, 81, 82), (210, 209, 79, 80), (186, 187, 234, 233), (172, 173, 227, 226), (171, 172, 226, 225), (168, 169, 223, 222), (184, 185, 232, 231), (197, 167, 221, 236), (183, 184, 231, 230), (181, 182, 229, 228), (169, 170, 224, 223), (170, 171, 225, 224), (173, 181, 228, 227), (167, 168, 222, 221), (182, 183, 230, 229), (187, 188, 235, 234), (188, 197, 236, 235), (185, 186, 233, 232), (226, 227, 243, 242), (232, 233, 249, 248), (222, 223, 239, 238), (225, 226, 242, 241), (230, 231, 247, 246), (231, 232, 248, 247), (234, 235, 251, 250), (236, 221, 237, 252), (228, 229, 245, 244), (224, 225, 241, 240), (223, 224, 240, 239), (221, 222, 238, 237), (227, 228, 244, 243), (235, 236, 252, 251), (229, 230, 246, 245), (233, 234, 250, 249), (244, 245, 261, 260), (240, 241, 257, 256), (239, 240, 256, 255), (237, 238, 254, 253), (243, 244, 260, 259), (251, 252, 268, 267), (245, 246, 262, 261), (249, 250, 266, 265), (242, 243, 259, 258), (248, 249, 265, 264), (238, 239, 255, 254), (241, 242, 258, 257), (246, 247, 263, 262), (247, 248, 264, 263), (250, 251, 267, 266), (252, 237, 253, 268), (262, 263, 264, 265, 266, 267, 268, 253, 254, 255, 256, 257, 258, 259, 260, 261), (300, 278, 301), (269, 278, 270), (299, 278, 300), (298, 278, 299), (297, 278, 298), (296, 278, 297), (295, 278, 296), (294, 278, 295), (293, 278, 294), (292, 278, 293), (291, 278, 292), (290, 278, 291), (289, 278, 290), (288, 278, 289), (287, 278, 288), (286, 278, 287), (285, 278, 286), (284, 278, 285), (283, 278, 284), (282, 278, 283), (281, 278, 282), (280, 278, 281), (279, 278, 280), (277, 278, 279), (276, 278, 277), (275, 278, 276), (274, 278, 275), (273, 278, 274), (272, 278, 273), (271, 278, 272), (301, 278, 269), (270, 278, 271), (293, 294, 326, 325), (330, 331, 363, 362), (276, 277, 310, 309), (282, 283, 315, 314), (292, 293, 325, 324), (275, 276, 309, 308), (281, 282, 314, 313), (291, 292, 324, 323), (269, 270, 303, 302), (274, 275, 308, 307), (280, 281, 313, 312), (290, 291, 323, 322), (273, 274, 307, 306), (279, 280, 312, 311), (300, 301, 333, 332), (289, 290, 322, 321), (272, 273, 306, 305), (277, 279, 311, 310), (299, 300, 332, 331), (288, 289, 321, 320), (271, 272, 305, 304), (298, 299, 331, 330), (287, 288, 320, 319), (270, 271, 304, 303), (297, 298, 330, 329), (286, 287, 319, 318), (296, 297, 329, 328), (285, 286, 318, 317), (301, 269, 302, 333), (295, 296, 328, 327), (284, 285, 317, 316), (294, 295, 327, 326), (283, 284, 316, 315), (364, 365, 397, 396), (319, 320, 352, 351), (308, 309, 341, 340), (328, 329, 361, 360), (306, 307, 339, 338), (317, 318, 350, 349), (326, 327, 359, 358), (304, 305, 337, 336), (315, 316, 348, 347), (324, 325, 357, 356), (302, 303, 335, 334), (313, 314, 346, 345), (333, 302, 334, 365), (322, 323, 355, 354), (311, 312, 344, 343), (331, 332, 364, 363), (320, 321, 353, 352), (309, 310, 342, 341), (329, 330, 362, 361), (318, 319, 351, 350), (307, 308, 340, 339), (327, 328, 360, 359), (305, 306, 338, 337), (316, 317, 349, 348), (325, 326, 358, 357), (303, 304, 336, 335), (314, 315, 347, 346), (323, 324, 356, 355), (312, 313, 345, 344), (332, 333, 365, 364), (321, 322, 354, 353), (310, 311, 343, 342), (387, 388, 420, 419), (353, 354, 386, 385), (342, 343, 375, 374), (362, 363, 395, 394), (351, 352, 384, 383), (340, 341, 373, 372), (360, 361, 393, 392), (338, 339, 371, 370), (349, 350, 382, 381), (358, 359, 391, 390), (336, 337, 369, 368), (347, 348, 380, 379), (356, 357, 389, 388), (334, 335, 367, 366), (345, 346, 378, 377), (365, 334, 366, 397), (354, 355, 387, 386), (343, 344, 376, 375), (363, 364, 396, 395), (352, 353, 385, 384), (341, 342, 374, 373), (361, 362, 394, 393), (350, 351, 383, 382), (339, 340, 372, 371), (359, 360, 392, 391), (337, 338, 370, 369), (348, 349, 381, 380), (357, 358, 390, 389), (335, 336, 368, 367), (346, 347, 379, 378), (355, 356, 388, 387), (344, 345, 377, 376), (427, 428, 460, 459), (376, 377, 409, 408), (396, 397, 429, 428), (385, 386, 418, 417), (374, 375, 407, 406), (394, 395, 427, 426), (383, 384, 416, 415), (372, 373, 405, 404), (392, 393, 425, 424), (370, 371, 403, 402), (381, 382, 414, 413), (390, 391, 423, 422), (368, 369, 401, 400), (379, 380, 412, 411), (388, 389, 421, 420), (366, 367, 399, 398), (377, 378, 410, 409), (397, 366, 398, 429), (386, 387, 419, 418), (375, 376, 408, 407), (395, 396, 428, 427), (384, 385, 417, 416), (373, 374, 406, 405), (393, 394, 426, 425), (382, 383, 415, 414), (371, 372, 404, 403), (391, 392, 424, 423), (369, 370, 402, 401), (380, 381, 413, 412), (389, 390, 422, 421), (367, 368, 400, 399), (378, 379, 411, 410), (461, 430, 462, 493), (416, 417, 449, 448), (405, 406, 438, 437), (425, 426, 458, 457), (414, 415, 447, 446), (403, 404, 436, 435), (423, 424, 456, 455), (401, 402, 434, 433), (412, 413, 445, 444), (421, 422, 454, 453), (399, 400, 432, 431), (410, 411, 443, 442), (419, 420, 452, 451), (408, 409, 441, 440), (428, 429, 461, 460), (417, 418, 450, 449), (406, 407, 439, 438), (426, 427, 459, 458), (415, 416, 448, 447), (404, 405, 437, 436), (424, 425, 457, 456), (402, 403, 435, 434), (413, 414, 446, 445), (422, 423, 455, 454), (400, 401, 433, 432), (411, 412, 444, 443), (420, 421, 453, 452), (398, 399, 431, 430), (409, 410, 442, 441), (429, 398, 430, 461), (418, 419, 451, 450), (407, 408, 440, 439), (462, 463, 464, 465, 466, 467, 468, 469, 470, 471, 472, 473, 474, 475, 476, 477, 478, 479, 480, 481, 482, 483, 484, 485, 486, 487, 488, 489, 490, 491, 492, 493), (450, 451, 483, 482), (439, 440, 472, 471), (459, 460, 492, 491), (448, 449, 481, 480), (437, 438, 470, 469), (457, 458, 490, 489), (446, 447, 479, 478), (435, 436, 468, 467), (455, 456, 488, 487), (433, 434, 466, 465), (444, 445, 477, 476), (453, 454, 486, 485), (431, 432, 464, 463), (442, 443, 475, 474), (451, 452, 484, 483), (440, 441, 473, 472), (460, 461, 493, 492), (449, 450, 482, 481), (438, 439, 471, 470), (458, 459, 491, 490), (447, 448, 480, 479), (436, 437, 469, 468), (456, 457, 489, 488), (434, 435, 467, 466), (445, 446, 478, 477), (454, 455, 487, 486), (432, 433, 465, 464), (443, 444, 476, 475), (452, 453, 485, 484), (430, 431, 463, 462), (441, 442, 474, 473), (494, 495, 497, 496), (496, 497, 499, 498), (498, 499, 501, 500), (500, 501, 503, 502), (502, 503, 505, 504), (504, 505, 507, 506), (506, 507, 509, 508), (508, 509, 511, 510), (510, 511, 513, 512), (512, 513, 515, 514), (514, 515, 517, 516), (516, 517, 519, 518), (518, 519, 521, 520), (520, 521, 523, 522), (522, 523, 525, 524), (524, 525, 527, 526), (526, 527, 529, 528), (528, 529, 531, 530), (530, 531, 533, 532), (532, 533, 535, 534), (534, 535, 537, 536), (536, 537, 539, 538), (538, 539, 541, 540), (540, 541, 543, 542), (542, 543, 545, 544), (544, 545, 547, 546), (546, 547, 549, 548), (548, 549, 551, 550), (550, 551, 553, 552), (552, 553, 555, 554), (553, 551, 586, 587), (556, 557, 495, 494), (554, 555, 557, 556), (582, 581, 613, 614), (531, 529, 575, 576), (509, 507, 564, 565), (495, 557, 589, 559), (537, 535, 578, 579), (515, 513, 567, 568), (543, 541, 581, 582), (499, 497, 558, 560), (521, 519, 570, 571), (549, 547, 584, 585), (505, 503, 562, 563), (527, 525, 573, 574), (555, 553, 587, 588), (533, 531, 576, 577), (497, 495, 559, 558), (511, 509, 565, 566), (539, 537, 579, 580), (517, 515, 568, 569), (545, 543, 582, 583), (501, 499, 560, 561), (523, 521, 571, 572), (551, 549, 585, 586), (529, 527, 574, 575), (507, 505, 563, 564), (557, 555, 588, 589), (535, 533, 577, 578), (513, 511, 566, 567), (541, 539, 580, 581), (519, 517, 569, 570), (547, 545, 583, 584), (503, 501, 561, 562), (525, 523, 572, 573), (616, 615, 647, 648), (560, 558, 590, 592), (571, 570, 602, 603), (580, 579, 611, 612), (569, 568, 600, 601), (589, 588, 620, 621), (578, 577, 609, 610), (567, 566, 598, 599), (587, 586, 618, 619), (576, 575, 607, 608), (565, 564, 596, 597), (585, 584, 616, 617), (563, 562, 594, 595), (574, 573, 605, 606), (583, 582, 614, 615), (561, 560, 592, 593), (572, 571, 603, 604), (581, 580, 612, 613), (558, 559, 591, 590), (570, 569, 601, 602), (559, 589, 621, 591), (579, 578, 610, 611), (568, 567, 599, 600), (588, 587, 619, 620), (577, 576, 608, 609), (566, 565, 597, 598), (586, 585, 617, 618), (575, 574, 606, 607), (564, 563, 595, 596), (584, 583, 615, 616), (562, 561, 593, 594), (573, 572, 604, 605), (653, 652, 844, 845), (594, 593, 625, 626), (605, 604, 636, 637), (614, 613, 645, 646), (592, 590, 622, 624), (603, 602, 634, 635), (612, 611, 643, 644), (601, 600, 632, 633), (621, 620, 652, 653), (610, 609, 641, 642), (599, 598, 630, 631), (619, 618, 650, 651), (608, 607, 639, 640), (597, 596, 628, 629), (617, 616, 648, 649), (595, 594, 626, 627), (606, 605, 637, 638), (615, 614, 646, 647), (593, 592, 624, 625), (604, 603, 635, 636), (613, 612, 644, 645), (590, 591, 623, 622), (602, 601, 633, 634), (591, 621, 653, 623), (611, 610, 642, 643), (600, 599, 631, 632), (620, 619, 651, 652), (609, 608, 640, 641), (598, 597, 629, 630), (618, 617, 649, 650), (607, 606, 638, 639), (596, 595, 627, 628), (546, 548, 681, 680), (502, 504, 659, 658), (524, 526, 670, 669), (552, 554, 684, 683), (530, 532, 673, 672), (494, 496, 655, 654), (508, 510, 662, 661), (536, 538, 676, 675), (514, 516, 665, 664), (542, 544, 679, 678), (498, 500, 657, 656), (520, 522, 668, 667), (548, 550, 682, 681), (526, 528, 671, 670), (504, 506, 660, 659), (554, 556, 685, 684), (532, 534, 674, 673), (510, 512, 663, 662), (538, 540, 677, 676), (516, 518, 666, 665), (544, 546, 680, 679), (500, 502, 658, 657), (522, 524, 669, 668), (550, 552, 683, 682), (528, 530, 672, 671), (506, 508, 661, 660), (556, 494, 654, 685), (534, 536, 675, 674), (512, 514, 664, 663), (540, 542, 678, 677), (496, 498, 656, 655), (518, 520, 667, 666), (676, 677, 709, 708), (654, 655, 687, 686), (665, 666, 698, 697), (685, 654, 686, 717), (674, 675, 707, 706), (663, 664, 696, 695), (683, 684, 716, 715), (672, 673, 705, 704), (661, 662, 694, 693), (681, 682, 714, 713), (670, 671, 703, 702), (659, 660, 692, 691), (679, 680, 712, 711), (657, 658, 690, 689), (668, 669, 701, 700), (677, 678, 710, 709), (655, 656, 688, 687), (666, 667, 699, 698), (675, 676, 708, 707), (664, 665, 697, 696), (684, 685, 717, 716), (673, 674, 706, 705), (662, 663, 695, 694), (682, 683, 715, 714), (671, 672, 704, 703), (660, 661, 693, 692), (680, 681, 713, 712), (658, 659, 691, 690), (669, 670, 702, 701), (678, 679, 711, 710), (656, 657, 689, 688), (667, 668, 700, 699), (710, 711, 743, 742), (688, 689, 721, 720), (699, 700, 732, 731), (708, 709, 741, 740), (686, 687, 719, 718), (697, 698, 730, 729), (717, 686, 718, 749), (706, 707, 739, 738), (695, 696, 728, 727), (715, 716, 748, 747), (704, 705, 737, 736), (693, 694, 726, 725), (713, 714, 746, 745), (702, 703, 735, 734), (691, 692, 724, 723), (711, 712, 744, 743), (689, 690, 722, 721), (700, 701, 733, 732), (709, 710, 742, 741), (687, 688, 720, 719), (698, 699, 731, 730), (707, 708, 740, 739), (696, 697, 729, 728), (716, 717, 749, 748), (705, 706, 738, 737), (694, 695, 727, 726), (714, 715, 747, 746), (703, 704, 736, 735), (692, 693, 725, 724), (712, 713, 745, 744), (690, 691, 723, 722), (701, 702, 734, 733), (744, 745, 777, 776), (722, 723, 755, 754), (733, 734, 766, 765), (742, 743, 775, 774), (720, 721, 753, 752), (731, 732, 764, 763), (740, 741, 773, 772), (718, 719, 751, 750), (729, 730, 762, 761), (749, 718, 750, 781), (738, 739, 771, 770), (727, 728, 760, 759), (747, 748, 780, 779), (736, 737, 769, 768), (725, 726, 758, 757), (745, 746, 778, 777), (734, 735, 767, 766), (723, 724, 756, 755), (743, 744, 776, 775), (721, 722, 754, 753), (732, 733, 765, 764), (741, 742, 774, 773), (719, 720, 752, 751), (730, 731, 763, 762), (739, 740, 772, 771), (728, 729, 761, 760), (748, 749, 781, 780), (737, 738, 770, 769), (726, 727, 759, 758), (746, 747, 779, 778), (735, 736, 768, 767), (724, 725, 757, 756), (778, 779, 811, 810), (767, 768, 800, 799), (756, 757, 789, 788), (776, 777, 809, 808), (754, 755, 787, 786), (765, 766, 798, 797), (774, 775, 807, 806), (752, 753, 785, 784), (763, 764, 796, 795), (772, 773, 805, 804), (750, 751, 783, 782), (761, 762, 794, 793), (781, 750, 782, 813), (770, 771, 803, 802), (759, 760, 792, 791), (779, 780, 812, 811), (768, 769, 801, 800), (757, 758, 790, 789), (777, 778, 810, 809), (766, 767, 799, 798), (755, 756, 788, 787), (775, 776, 808, 807), (753, 754, 786, 785), (764, 765, 797, 796), (773, 774, 806, 805), (751, 752, 784, 783), (762, 763, 795, 794), (771, 772, 804, 803), (760, 761, 793, 792), (780, 781, 813, 812), (769, 770, 802, 801), (758, 759, 791, 790), (782, 783, 784, 785, 786, 787, 788, 789, 790, 791, 792, 793, 794, 795, 796, 797, 798, 799, 800, 801, 802, 803, 804, 805, 806, 807, 808, 809, 810, 811, 812, 813), (815, 845, 877, 847), (642, 641, 833, 834), (631, 630, 822, 823), (651, 650, 842, 843), (640, 639, 831, 832), (629, 628, 820, 821), (649, 648, 840, 841), (627, 626, 818, 819), (638, 637, 829, 830), (647, 646, 838, 839), (625, 624, 816, 817), (636, 635, 827, 828), (645, 644, 836, 837), (622, 623, 815, 814), (634, 633, 825, 826), (623, 653, 845, 815), (643, 642, 834, 835), (632, 631, 823, 824), (652, 651, 843, 844), (641, 640, 832, 833), (630, 629, 821, 822), (650, 649, 841, 842), (639, 638, 830, 831), (628, 627, 819, 820), (648, 647, 839, 840), (626, 625, 817, 818), (637, 636, 828, 829), (646, 645, 837, 838), (624, 622, 814, 816), (635, 634, 826, 827), (644, 643, 835, 836), (633, 632, 824, 825), (869, 868, 900, 901), (835, 834, 866, 867), (824, 823, 855, 856), (844, 843, 875, 876), (833, 832, 864, 865), (822, 821, 853, 854), (842, 841, 873, 874), (831, 830, 862, 863), (820, 819, 851, 852), (840, 839, 871, 872), (818, 817, 849, 850), (829, 828, 860, 861), (838, 837, 869, 870), (816, 814, 846, 848), (827, 826, 858, 859), (836, 835, 867, 868), (825, 824, 856, 857), (845, 844, 876, 877), (834, 833, 865, 866), (823, 822, 854, 855), (843, 842, 874, 875), (832, 831, 863, 864), (821, 820, 852, 853), (841, 840, 872, 873), (819, 818, 850, 851), (830, 829, 861, 862), (839, 838, 870, 871), (817, 816, 848, 849), (828, 827, 859, 860), (837, 836, 868, 869), (814, 815, 847, 846), (826, 825, 857, 858), (901, 900, 932, 933), (846, 847, 879, 878), (858, 857, 889, 890), (847, 877, 909, 879), (867, 866, 898, 899), (856, 855, 887, 888), (876, 875, 907, 908), (865, 864, 896, 897), (854, 853, 885, 886), (874, 873, 905, 906), (863, 862, 894, 895), (852, 851, 883, 884), (872, 871, 903, 904), (850, 849, 881, 882), (861, 860, 892, 893), (870, 869, 901, 902), (848, 846, 878, 880), (859, 858, 890, 891), (868, 867, 899, 900), (857, 856, 888, 889), (877, 876, 908, 909), (866, 865, 897, 898), (855, 854, 886, 887), (875, 874, 906, 907), (864, 863, 895, 896), (853, 852, 884, 885), (873, 872, 904, 905), (851, 850, 882, 883), (862, 861, 893, 894), (871, 870, 902, 903), (849, 848, 880, 881), (860, 859, 891, 892), (878, 879, 911, 910), (890, 889, 921, 922), (879, 909, 941, 911), (899, 898, 930, 931), (888, 887, 919, 920), (908, 907, 939, 940), (897, 896, 928, 929), (886, 885, 917, 918), (906, 905, 937, 938), (895, 894, 926, 927), (884, 883, 915, 916), (904, 903, 935, 936), (882, 881, 913, 914), (893, 892, 924, 925), (902, 901, 933, 934), (880, 878, 910, 912), (891, 890, 922, 923), (900, 899, 931, 932), (889, 888, 920, 921), (909, 908, 940, 941), (898, 897, 929, 930), (887, 886, 918, 919), (907, 906, 938, 939), (896, 895, 927, 928), (885, 884, 916, 917), (905, 904, 936, 937), (883, 882, 914, 915), (894, 893, 925, 926), (903, 902, 934, 935), (881, 880, 912, 913), (892, 891, 923, 924), (935, 934, 966, 967), (913, 912, 944, 945), (924, 923, 955, 956), (933, 932, 964, 965), (910, 911, 943, 942), (922, 921, 953, 954), (911, 941, 973, 943), (931, 930, 962, 963), (920, 919, 951, 952), (940, 939, 971, 972), (929, 928, 960, 961), (918, 917, 949, 950), (938, 937, 969, 970), (927, 926, 958, 959), (916, 915, 947, 948), (936, 935, 967, 968), (914, 913, 945, 946), (925, 924, 956, 957), (934, 933, 965, 966), (912, 910, 942, 944), (923, 922, 954, 955), (932, 931, 963, 964), (921, 920, 952, 953), (941, 940, 972, 973), (930, 929, 961, 962), (919, 918, 950, 951), (939, 938, 970, 971), (928, 927, 959, 960), (917, 916, 948, 949), (937, 936, 968, 969), (915, 914, 946, 947), (926, 925, 957, 958), (942, 943, 973, 972, 971, 970, 969, 968, 967, 966, 965, 964, 963, 962, 961, 960, 959, 958, 957, 956, 955, 954, 953, 952, 951, 950, 949, 948, 947, 946, 945, 944)])
me_plane.use_remesh_preserve_volume = False
me_plane.use_remesh_preserve_attributes = False
me_plane.use_mirror_vertex_groups = False
me_plane.update()

# ---- objects
ob_sword1 = bpy.data.objects.new('sword1', me_plane)

# ---- transforms, parenting, visibility, modifiers, constraints
ob_sword1.location = (-0.03751, -0.03836, 0.8573)
ob_sword1.rotation_euler = (-3.139, -1.555e-10, 5.96e-08)
ob_sword1.lineart.crease_threshold = 0.0

# ---- collection membership
col_collection_1.objects.link(ob_sword1)

# ---- scene / render settings (as saved in the file)
scene.frame_start = 1; scene.frame_end = 30; scene.frame_set(6)
scene.render.engine = 'BLENDER_EEVEE_NEXT'
scene.render.resolution_percentage = 50
scene.render.dither_intensity = 0.0
scene.cycles.use_denoising = False
scene.cycles.samples = 10
scene.cycles.sampling_pattern = 'TABULATED_SOBOL'
scene.cycles.light_sampling_threshold = 0.0
scene.cycles.use_adaptive_sampling = False
scene.cycles.use_light_tree = False
scene.cycles.blur_glossy = 0.0
scene.cycles.pixel_filter_type = 'GAUSSIAN'
scene.cycles.sample_clamp_indirect = 0.0
scene.view_settings.view_transform = 'Standard'
bpy.context.view_layer.update()

# ---- added for rendering (the .blend has no active camera and no usable light): camera, sun
cam_auto = bpy.data.cameras.new('AutoCamera')
cam_auto.lens = 50.0
cam_auto.sensor_width = 36.0
cam_auto.clip_end = 1000.0
ob_auto_camera = bpy.data.objects.new('AutoCamera', cam_auto)
scene.collection.objects.link(ob_auto_camera)
ob_auto_camera.location = (27.0888, -34.4362, 22.5647)
ob_auto_camera.rotation_euler = (1.09748, -7.21219e-08, 0.694738)
scene.camera = ob_auto_camera
light_auto_sun = bpy.data.lights.new('AutoSun', 'SUN')
light_auto_sun.energy = 3.0
light_auto_sun.angle = 0.0523599
ob_auto_sun = bpy.data.objects.new('AutoSun', light_auto_sun)
scene.collection.objects.link(ob_auto_sun)
ob_auto_sun.rotation_euler = (0.872665, 0.174533, 0.523599)
bpy.context.view_layer.update()

